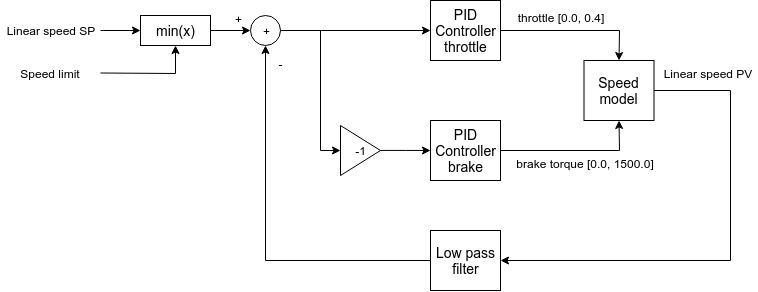

The diagram above was exported from draw.io. Its source (the exported page's mxGraphModel, read from the mxfile embedded in the PNG):
<mxGraphModel dx="971" dy="548" grid="1" gridSize="10" guides="1" tooltips="1" connect="1" arrows="1" fold="1" page="1" pageScale="1" pageWidth="1169" pageHeight="827" math="0" shadow="0">
  <root>
    <mxCell id="0" />
    <mxCell id="1" parent="0" />
    <mxCell id="b_gucdaFn5Ps4El6OYqO-1" value="&lt;font style=&quot;font-size: 14px&quot;&gt;Speed model&lt;br&gt;&lt;/font&gt;" style="rounded=0;whiteSpace=wrap;html=1;" vertex="1" parent="1">
      <mxGeometry x="703.5" y="260" width="70" height="60" as="geometry" />
    </mxCell>
    <mxCell id="b_gucdaFn5Ps4El6OYqO-3" value="&lt;font style=&quot;font-size: 14px&quot;&gt;PID Controller brake&lt;/font&gt;" style="rounded=0;whiteSpace=wrap;html=1;" vertex="1" parent="1">
      <mxGeometry x="550" y="320" width="70" height="60" as="geometry" />
    </mxCell>
    <mxCell id="b_gucdaFn5Ps4El6OYqO-4" value="" style="endArrow=classic;html=1;entryX=0.5;entryY=1;entryDx=0;entryDy=0;exitX=1;exitY=0.5;exitDx=0;exitDy=0;strokeColor=#000000;rounded=0;" edge="1" parent="1" source="b_gucdaFn5Ps4El6OYqO-3" target="b_gucdaFn5Ps4El6OYqO-1">
      <mxGeometry width="50" height="50" relative="1" as="geometry">
        <mxPoint x="-280" y="450" as="sourcePoint" />
        <mxPoint x="-230" y="400" as="targetPoint" />
        <Array as="points">
          <mxPoint x="739" y="350" />
        </Array>
      </mxGeometry>
    </mxCell>
    <mxCell id="b_gucdaFn5Ps4El6OYqO-5" value="" style="endArrow=classic;html=1;entryX=0.5;entryY=0;entryDx=0;entryDy=0;exitX=1;exitY=0.5;exitDx=0;exitDy=0;rounded=0;" edge="1" parent="1" source="b_gucdaFn5Ps4El6OYqO-2" target="b_gucdaFn5Ps4El6OYqO-1">
      <mxGeometry width="50" height="50" relative="1" as="geometry">
        <mxPoint x="-280" y="450" as="sourcePoint" />
        <mxPoint x="-230" y="400" as="targetPoint" />
        <Array as="points">
          <mxPoint x="739" y="230" />
        </Array>
      </mxGeometry>
    </mxCell>
    <mxCell id="b_gucdaFn5Ps4El6OYqO-6" value="Linear speed SP" style="text;html=1;strokeColor=none;fillColor=none;align=center;verticalAlign=middle;whiteSpace=wrap;rounded=0;" vertex="1" parent="1">
      <mxGeometry x="120" y="220" width="100" height="20" as="geometry" />
    </mxCell>
    <mxCell id="b_gucdaFn5Ps4El6OYqO-8" value="+" style="ellipse;whiteSpace=wrap;html=1;aspect=fixed;" vertex="1" parent="1">
      <mxGeometry x="370" y="215" width="30" height="30" as="geometry" />
    </mxCell>
    <mxCell id="b_gucdaFn5Ps4El6OYqO-9" value="" style="endArrow=classic;html=1;strokeColor=#000000;entryX=0;entryY=0.5;entryDx=0;entryDy=0;" edge="1" parent="1" target="b_gucdaFn5Ps4El6OYqO-8">
      <mxGeometry width="50" height="50" relative="1" as="geometry">
        <mxPoint x="330" y="230" as="sourcePoint" />
        <mxPoint x="270" y="462.5" as="targetPoint" />
      </mxGeometry>
    </mxCell>
    <mxCell id="b_gucdaFn5Ps4El6OYqO-10" value="-" style="text;html=1;strokeColor=none;fillColor=none;align=center;verticalAlign=middle;whiteSpace=wrap;rounded=0;" vertex="1" parent="1">
      <mxGeometry x="392.5" y="252.5" width="15" height="20" as="geometry" />
    </mxCell>
    <mxCell id="b_gucdaFn5Ps4El6OYqO-11" value="+" style="text;html=1;strokeColor=none;fillColor=none;align=center;verticalAlign=middle;whiteSpace=wrap;rounded=0;" vertex="1" parent="1">
      <mxGeometry x="350" y="207.5" width="15" height="20" as="geometry" />
    </mxCell>
    <mxCell id="b_gucdaFn5Ps4El6OYqO-15" value="" style="edgeStyle=orthogonalEdgeStyle;rounded=0;orthogonalLoop=1;jettySize=auto;html=1;strokeColor=#000000;" edge="1" parent="1" source="b_gucdaFn5Ps4El6OYqO-13">
      <mxGeometry relative="1" as="geometry">
        <mxPoint x="550" y="350" as="targetPoint" />
      </mxGeometry>
    </mxCell>
    <mxCell id="b_gucdaFn5Ps4El6OYqO-13" value="-1" style="triangle;whiteSpace=wrap;html=1;" vertex="1" parent="1">
      <mxGeometry x="460" y="325" width="40" height="50" as="geometry" />
    </mxCell>
    <mxCell id="b_gucdaFn5Ps4El6OYqO-16" value="" style="endArrow=classic;html=1;strokeColor=#000000;entryX=0;entryY=0.5;entryDx=0;entryDy=0;rounded=0;" edge="1" parent="1" target="b_gucdaFn5Ps4El6OYqO-13">
      <mxGeometry width="50" height="50" relative="1" as="geometry">
        <mxPoint x="440" y="230" as="sourcePoint" />
        <mxPoint x="280" y="440" as="targetPoint" />
        <Array as="points">
          <mxPoint x="440" y="350" />
        </Array>
      </mxGeometry>
    </mxCell>
    <mxCell id="b_gucdaFn5Ps4El6OYqO-17" value="Linear speed PV" style="text;html=1;strokeColor=none;fillColor=none;align=center;verticalAlign=middle;whiteSpace=wrap;rounded=0;" vertex="1" parent="1">
      <mxGeometry x="776.5" y="262.5" width="100" height="20" as="geometry" />
    </mxCell>
    <mxCell id="b_gucdaFn5Ps4El6OYqO-2" value="&lt;font style=&quot;font-size: 14px&quot;&gt;PID Controller throttle&lt;/font&gt;" style="rounded=0;whiteSpace=wrap;html=1;" vertex="1" parent="1">
      <mxGeometry x="550" y="200" width="70" height="60" as="geometry" />
    </mxCell>
    <mxCell id="b_gucdaFn5Ps4El6OYqO-18" value="" style="endArrow=classic;html=1;strokeColor=#000000;exitX=1;exitY=0.5;exitDx=0;exitDy=0;entryX=0;entryY=0.5;entryDx=0;entryDy=0;" edge="1" parent="1" source="b_gucdaFn5Ps4El6OYqO-8" target="b_gucdaFn5Ps4El6OYqO-2">
      <mxGeometry width="50" height="50" relative="1" as="geometry">
        <mxPoint x="400" y="230" as="sourcePoint" />
        <mxPoint x="530" y="228" as="targetPoint" />
      </mxGeometry>
    </mxCell>
    <mxCell id="b_gucdaFn5Ps4El6OYqO-20" value="&lt;font style=&quot;font-size: 14px&quot;&gt;Low pass filter&lt;/font&gt;" style="rounded=0;whiteSpace=wrap;html=1;" vertex="1" parent="1">
      <mxGeometry x="550" y="430" width="70" height="60" as="geometry" />
    </mxCell>
    <mxCell id="b_gucdaFn5Ps4El6OYqO-21" value="" style="endArrow=classic;html=1;strokeColor=#000000;entryX=1;entryY=0.5;entryDx=0;entryDy=0;exitX=1;exitY=0.5;exitDx=0;exitDy=0;rounded=0;" edge="1" parent="1" source="b_gucdaFn5Ps4El6OYqO-1" target="b_gucdaFn5Ps4El6OYqO-20">
      <mxGeometry width="50" height="50" relative="1" as="geometry">
        <mxPoint x="230" y="560" as="sourcePoint" />
        <mxPoint x="280" y="510" as="targetPoint" />
        <Array as="points">
          <mxPoint x="850" y="290" />
          <mxPoint x="850" y="460" />
        </Array>
      </mxGeometry>
    </mxCell>
    <mxCell id="b_gucdaFn5Ps4El6OYqO-22" value="" style="endArrow=classic;html=1;strokeColor=#000000;entryX=0.5;entryY=1;entryDx=0;entryDy=0;exitX=0;exitY=0.5;exitDx=0;exitDy=0;rounded=0;" edge="1" parent="1" source="b_gucdaFn5Ps4El6OYqO-20" target="b_gucdaFn5Ps4El6OYqO-8">
      <mxGeometry width="50" height="50" relative="1" as="geometry">
        <mxPoint x="230" y="560" as="sourcePoint" />
        <mxPoint x="280" y="510" as="targetPoint" />
        <Array as="points">
          <mxPoint x="385" y="460" />
        </Array>
      </mxGeometry>
    </mxCell>
    <mxCell id="b_gucdaFn5Ps4El6OYqO-23" value="&lt;font style=&quot;font-size: 14px&quot;&gt;min(x)&lt;/font&gt;" style="rounded=0;whiteSpace=wrap;html=1;" vertex="1" parent="1">
      <mxGeometry x="260" y="215" width="70" height="30" as="geometry" />
    </mxCell>
    <mxCell id="b_gucdaFn5Ps4El6OYqO-24" value="" style="endArrow=classic;html=1;strokeColor=#000000;entryX=0;entryY=0.5;entryDx=0;entryDy=0;" edge="1" parent="1" target="b_gucdaFn5Ps4El6OYqO-23">
      <mxGeometry width="50" height="50" relative="1" as="geometry">
        <mxPoint x="220" y="230" as="sourcePoint" />
        <mxPoint x="160" y="510" as="targetPoint" />
      </mxGeometry>
    </mxCell>
    <mxCell id="b_gucdaFn5Ps4El6OYqO-25" value="Speed limit" style="text;html=1;strokeColor=none;fillColor=none;align=center;verticalAlign=middle;whiteSpace=wrap;rounded=0;" vertex="1" parent="1">
      <mxGeometry x="120" y="262.5" width="100" height="20" as="geometry" />
    </mxCell>
    <mxCell id="b_gucdaFn5Ps4El6OYqO-26" value="" style="endArrow=classic;html=1;strokeColor=#000000;entryX=0.5;entryY=1;entryDx=0;entryDy=0;exitX=1;exitY=0.5;exitDx=0;exitDy=0;rounded=0;" edge="1" parent="1" source="b_gucdaFn5Ps4El6OYqO-25" target="b_gucdaFn5Ps4El6OYqO-23">
      <mxGeometry width="50" height="50" relative="1" as="geometry">
        <mxPoint x="120" y="560" as="sourcePoint" />
        <mxPoint x="170" y="510" as="targetPoint" />
        <Array as="points">
          <mxPoint x="295" y="273" />
        </Array>
      </mxGeometry>
    </mxCell>
    <mxCell id="b_gucdaFn5Ps4El6OYqO-27" value="throttle [0.0, 0.4]" style="text;html=1;strokeColor=none;fillColor=none;align=center;verticalAlign=middle;whiteSpace=wrap;rounded=0;" vertex="1" parent="1">
      <mxGeometry x="630" y="207" width="100" height="20" as="geometry" />
    </mxCell>
    <mxCell id="b_gucdaFn5Ps4El6OYqO-28" value="brake torque [0.0, 1500.0]" style="text;html=1;strokeColor=none;fillColor=none;align=center;verticalAlign=middle;whiteSpace=wrap;rounded=0;" vertex="1" parent="1">
      <mxGeometry x="634.5" y="353" width="142" height="20" as="geometry" />
    </mxCell>
  </root>
</mxGraphModel>